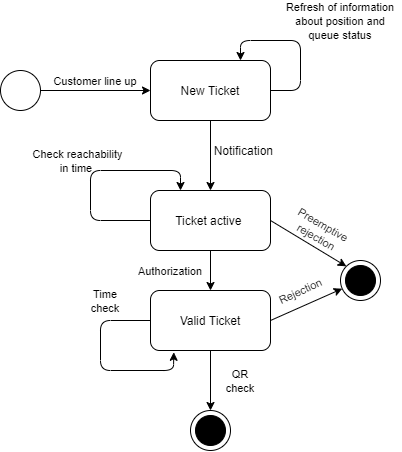

The diagram above was exported from draw.io. Its source (the exported page's mxGraphModel, read from the mxfile embedded in the PNG):
<mxGraphModel dx="498" dy="521" grid="1" gridSize="10" guides="1" tooltips="1" connect="1" arrows="1" fold="1" page="1" pageScale="1" pageWidth="827" pageHeight="1169" math="0" shadow="0">
  <root>
    <mxCell id="0" />
    <mxCell id="1" parent="0" />
    <mxCell id="mRBj2IfBudaOsxP5Vf77-1" value="" style="ellipse;whiteSpace=wrap;html=1;aspect=fixed;" parent="1" vertex="1">
      <mxGeometry x="120" y="240" width="40" height="40" as="geometry" />
    </mxCell>
    <mxCell id="mRBj2IfBudaOsxP5Vf77-2" value="New Ticket" style="rounded=1;whiteSpace=wrap;html=1;" parent="1" vertex="1">
      <mxGeometry x="270" y="230" width="120" height="60" as="geometry" />
    </mxCell>
    <mxCell id="mRBj2IfBudaOsxP5Vf77-3" value="" style="endArrow=classic;html=1;exitX=1;exitY=0.5;exitDx=0;exitDy=0;entryX=0;entryY=0.5;entryDx=0;entryDy=0;" parent="1" source="mRBj2IfBudaOsxP5Vf77-1" target="mRBj2IfBudaOsxP5Vf77-2" edge="1">
      <mxGeometry width="50" height="50" relative="1" as="geometry">
        <mxPoint x="250" y="320" as="sourcePoint" />
        <mxPoint x="260" y="260" as="targetPoint" />
      </mxGeometry>
    </mxCell>
    <mxCell id="mRBj2IfBudaOsxP5Vf77-4" value="&lt;font style=&quot;font-size: 11px&quot;&gt;Customer line up&lt;/font&gt;" style="text;html=1;strokeColor=none;fillColor=none;align=center;verticalAlign=middle;whiteSpace=wrap;rounded=0;" parent="1" vertex="1">
      <mxGeometry x="170" y="240" width="90" height="20" as="geometry" />
    </mxCell>
    <mxCell id="mRBj2IfBudaOsxP5Vf77-5" value="" style="endArrow=classic;html=1;exitX=1;exitY=0.5;exitDx=0;exitDy=0;entryX=0.75;entryY=0;entryDx=0;entryDy=0;" parent="1" source="mRBj2IfBudaOsxP5Vf77-2" target="mRBj2IfBudaOsxP5Vf77-2" edge="1">
      <mxGeometry width="50" height="50" relative="1" as="geometry">
        <mxPoint x="270" y="310" as="sourcePoint" />
        <mxPoint x="350" y="210" as="targetPoint" />
        <Array as="points">
          <mxPoint x="420" y="260" />
          <mxPoint x="420" y="210" />
          <mxPoint x="360" y="210" />
        </Array>
      </mxGeometry>
    </mxCell>
    <mxCell id="mRBj2IfBudaOsxP5Vf77-6" value="&lt;span style=&quot;font-size: 11px&quot;&gt;Refresh of information about position and queue status&lt;/span&gt;" style="text;html=1;strokeColor=none;fillColor=none;align=center;verticalAlign=middle;whiteSpace=wrap;rounded=0;" parent="1" vertex="1">
      <mxGeometry x="400" y="180" width="120" height="20" as="geometry" />
    </mxCell>
    <mxCell id="mRBj2IfBudaOsxP5Vf77-10" value="Valid Ticket" style="rounded=1;whiteSpace=wrap;html=1;" parent="1" vertex="1">
      <mxGeometry x="270" y="460" width="120" height="60" as="geometry" />
    </mxCell>
    <mxCell id="mRBj2IfBudaOsxP5Vf77-12" value="&lt;font style=&quot;font-size: 11px&quot;&gt;Authorization&lt;/font&gt;" style="text;html=1;strokeColor=none;fillColor=none;align=center;verticalAlign=middle;whiteSpace=wrap;rounded=0;" parent="1" vertex="1">
      <mxGeometry x="270" y="430" width="40" height="20" as="geometry" />
    </mxCell>
    <mxCell id="mRBj2IfBudaOsxP5Vf77-13" value="" style="endArrow=classic;html=1;exitX=0.5;exitY=1;exitDx=0;exitDy=0;entryX=0.5;entryY=0;entryDx=0;entryDy=0;" parent="1" source="mRBj2IfBudaOsxP5Vf77-10" edge="1">
      <mxGeometry width="50" height="50" relative="1" as="geometry">
        <mxPoint x="380" y="490" as="sourcePoint" />
        <mxPoint x="330" y="580" as="targetPoint" />
      </mxGeometry>
    </mxCell>
    <mxCell id="mRBj2IfBudaOsxP5Vf77-14" value="" style="endArrow=classic;html=1;exitX=1;exitY=0.5;exitDx=0;exitDy=0;" parent="1" source="mRBj2IfBudaOsxP5Vf77-10" target="mRBj2IfBudaOsxP5Vf77-26" edge="1">
      <mxGeometry width="50" height="50" relative="1" as="geometry">
        <mxPoint x="380" y="490" as="sourcePoint" />
        <mxPoint x="475" y="490" as="targetPoint" />
      </mxGeometry>
    </mxCell>
    <mxCell id="mRBj2IfBudaOsxP5Vf77-16" value="" style="endArrow=classic;html=1;entryX=0.194;entryY=1.03;entryDx=0;entryDy=0;entryPerimeter=0;" parent="1" target="mRBj2IfBudaOsxP5Vf77-10" edge="1">
      <mxGeometry width="50" height="50" relative="1" as="geometry">
        <mxPoint x="270" y="490" as="sourcePoint" />
        <mxPoint x="290" y="540" as="targetPoint" />
        <Array as="points">
          <mxPoint x="220" y="490" />
          <mxPoint x="220" y="540" />
          <mxPoint x="293" y="540" />
        </Array>
      </mxGeometry>
    </mxCell>
    <mxCell id="mRBj2IfBudaOsxP5Vf77-17" value="&lt;font style=&quot;font-size: 11px&quot;&gt;Time check&lt;/font&gt;" style="text;html=1;strokeColor=none;fillColor=none;align=center;verticalAlign=middle;whiteSpace=wrap;rounded=0;" parent="1" vertex="1">
      <mxGeometry x="205" y="460" width="40" height="20" as="geometry" />
    </mxCell>
    <mxCell id="mRBj2IfBudaOsxP5Vf77-18" value="&lt;font style=&quot;font-size: 11px&quot;&gt;Rejection&lt;/font&gt;" style="text;html=1;strokeColor=none;fillColor=none;align=center;verticalAlign=middle;whiteSpace=wrap;rounded=0;rotation=-25;" parent="1" vertex="1">
      <mxGeometry x="400" y="450" width="40" height="20" as="geometry" />
    </mxCell>
    <mxCell id="mRBj2IfBudaOsxP5Vf77-21" value="&lt;font style=&quot;font-size: 11px&quot;&gt;QR check&lt;/font&gt;" style="text;html=1;strokeColor=none;fillColor=none;align=center;verticalAlign=middle;whiteSpace=wrap;rounded=0;" parent="1" vertex="1">
      <mxGeometry x="340" y="540" width="40" height="20" as="geometry" />
    </mxCell>
    <mxCell id="mRBj2IfBudaOsxP5Vf77-24" value="" style="ellipse;whiteSpace=wrap;html=1;aspect=fixed;" parent="1" vertex="1">
      <mxGeometry x="310" y="580" width="40" height="40" as="geometry" />
    </mxCell>
    <mxCell id="mRBj2IfBudaOsxP5Vf77-25" value="" style="ellipse;whiteSpace=wrap;html=1;aspect=fixed;fillColor=#000000;" parent="1" vertex="1">
      <mxGeometry x="315" y="585" width="30" height="30" as="geometry" />
    </mxCell>
    <mxCell id="mRBj2IfBudaOsxP5Vf77-26" value="" style="ellipse;whiteSpace=wrap;html=1;aspect=fixed;" parent="1" vertex="1">
      <mxGeometry x="460" y="430" width="40" height="40" as="geometry" />
    </mxCell>
    <mxCell id="mRBj2IfBudaOsxP5Vf77-27" value="" style="ellipse;whiteSpace=wrap;html=1;aspect=fixed;fillColor=#000000;" parent="1" vertex="1">
      <mxGeometry x="465" y="435" width="30" height="30" as="geometry" />
    </mxCell>
    <mxCell id="11qGn9STmDVUbEAukWkl-1" value="Ticket active&amp;nbsp;" style="rounded=1;whiteSpace=wrap;html=1;fillColor=#FFFFFF;" parent="1" vertex="1">
      <mxGeometry x="270" y="360" width="120" height="60" as="geometry" />
    </mxCell>
    <mxCell id="11qGn9STmDVUbEAukWkl-2" value="" style="endArrow=classic;html=1;exitX=0.5;exitY=1;exitDx=0;exitDy=0;" parent="1" source="mRBj2IfBudaOsxP5Vf77-2" target="11qGn9STmDVUbEAukWkl-1" edge="1">
      <mxGeometry width="50" height="50" relative="1" as="geometry">
        <mxPoint x="390" y="460" as="sourcePoint" />
        <mxPoint x="440" y="410" as="targetPoint" />
      </mxGeometry>
    </mxCell>
    <mxCell id="11qGn9STmDVUbEAukWkl-3" value="" style="endArrow=classic;html=1;exitX=0.5;exitY=1;exitDx=0;exitDy=0;entryX=0.5;entryY=0;entryDx=0;entryDy=0;" parent="1" source="11qGn9STmDVUbEAukWkl-1" target="mRBj2IfBudaOsxP5Vf77-10" edge="1">
      <mxGeometry width="50" height="50" relative="1" as="geometry">
        <mxPoint x="390" y="460" as="sourcePoint" />
        <mxPoint x="440" y="410" as="targetPoint" />
      </mxGeometry>
    </mxCell>
    <mxCell id="11qGn9STmDVUbEAukWkl-6" value="" style="endArrow=classic;html=1;exitX=1;exitY=0.5;exitDx=0;exitDy=0;entryX=0;entryY=0;entryDx=0;entryDy=0;" parent="1" source="11qGn9STmDVUbEAukWkl-1" target="mRBj2IfBudaOsxP5Vf77-26" edge="1">
      <mxGeometry width="50" height="50" relative="1" as="geometry">
        <mxPoint x="390" y="460" as="sourcePoint" />
        <mxPoint x="480" y="390" as="targetPoint" />
      </mxGeometry>
    </mxCell>
    <mxCell id="11qGn9STmDVUbEAukWkl-10" value="&lt;font style=&quot;font-size: 11px&quot;&gt;Preemptive rejection&lt;/font&gt;" style="text;html=1;strokeColor=none;fillColor=none;align=center;verticalAlign=middle;whiteSpace=wrap;rounded=0;rotation=30;" parent="1" vertex="1">
      <mxGeometry x="420" y="390" width="40" height="20" as="geometry" />
    </mxCell>
    <mxCell id="11qGn9STmDVUbEAukWkl-12" value="" style="endArrow=classic;html=1;exitX=0;exitY=0.5;exitDx=0;exitDy=0;entryX=0.25;entryY=0;entryDx=0;entryDy=0;" parent="1" source="11qGn9STmDVUbEAukWkl-1" target="11qGn9STmDVUbEAukWkl-1" edge="1">
      <mxGeometry width="50" height="50" relative="1" as="geometry">
        <mxPoint x="400" y="270" as="sourcePoint" />
        <mxPoint x="370" y="240" as="targetPoint" />
        <Array as="points">
          <mxPoint x="210" y="390" />
          <mxPoint x="210" y="340" />
          <mxPoint x="300" y="340" />
        </Array>
      </mxGeometry>
    </mxCell>
    <mxCell id="11qGn9STmDVUbEAukWkl-13" value="Notification&amp;nbsp;" style="text;html=1;strokeColor=none;fillColor=none;align=center;verticalAlign=middle;whiteSpace=wrap;rounded=0;" parent="1" vertex="1">
      <mxGeometry x="345" y="310" width="40" height="20" as="geometry" />
    </mxCell>
    <mxCell id="11qGn9STmDVUbEAukWkl-14" value="&lt;font style=&quot;font-size: 11px&quot;&gt;Check reachability in time&amp;nbsp;&lt;/font&gt;" style="text;html=1;strokeColor=none;fillColor=none;align=center;verticalAlign=middle;whiteSpace=wrap;rounded=0;" parent="1" vertex="1">
      <mxGeometry x="150" y="320" width="95" height="20" as="geometry" />
    </mxCell>
  </root>
</mxGraphModel>